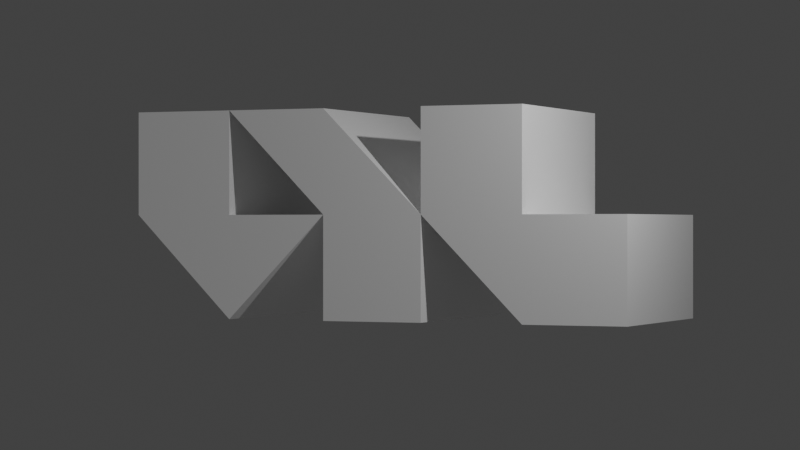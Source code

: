 # Source: logo.blend  (saved by Blender 4.0.36; exported with 4.5.12 LTS)
import bpy
from mathutils import Matrix  # noqa: F401  (used for matrix-valued properties, if any)

bpy.ops.wm.read_factory_settings(use_empty=True)
scene = bpy.context.scene
scene.name = 'Scene'

# ---- collections
col_collection = bpy.data.collections.new('Collection'); scene.collection.children.link(col_collection)

# ---- materials (node trees are filled in below, after node groups)
mat_material_001 = bpy.data.materials.new('Material.001')
mat_material_001.use_transparent_shadow = False

# ---- material node trees
mat_material_001.use_nodes = True; mat_material_001.node_tree.nodes.clear()
_N = mat_material_001.node_tree.nodes; _L = mat_material_001.node_tree.links
n0 = _N.new('ShaderNodeBsdfPrincipled'); n0.name = 'Principled BSDF'; n0.location = (10, 300)
n0.inputs[0].default_value = (1.0, 1.0, 1.0, 1.0)
n0.inputs[3].default_value = 1.45
n1 = _N.new('ShaderNodeOutputMaterial'); n1.name = 'Material Output'; n1.location = (300, 300)
_L.new(n0.outputs[0], n1.inputs[0])
n1.is_active_output = True

# ---- world
world_world = bpy.data.worlds.new('World'); scene.world = world_world
world_world.use_nodes = True; world_world.node_tree.nodes.clear()
_N = world_world.node_tree.nodes; _L = world_world.node_tree.links
n0 = _N.new('ShaderNodeOutputWorld'); n0.name = 'World Output'; n0.location = (300, 300)
n1 = _N.new('ShaderNodeBackground'); n1.name = 'Background'; n1.location = (10, 300)
n1.inputs[0].default_value = (0.06172, 0.06172, 0.06172, 0.0)
_L.new(n1.outputs[0], n0.inputs[0])
n0.is_active_output = True
world_world.color = (0.05088, 0.05088, 0.05088)
world_world.use_sun_shadow = False
world_world.sun_shadow_jitter_overblur = 0.0

# ---- cameras
cam_camera = bpy.data.cameras.new('Camera')
cam_camera.lens = 104.0

# ---- lights
light_sun = bpy.data.lights.new('Sun', 'AREA')
light_sun.transmission_factor = 0.0
light_sun.energy = 83.2
light_sun.shadow_maximum_resolution = 0.006
light_sun.use_absolute_resolution = True
light_sun.size = 0.125
light_sun.size_y = 0.125
light_sun_001 = bpy.data.lights.new('Sun.001', 'SUN')
light_sun_001.transmission_factor = 0.0
light_sun_001.energy = 0.34

# ---- meshes
me_plane_001 = bpy.data.meshes.new('Plane.001')
me_plane_001.from_pydata([(-1.0, 1.5, 1.0), (1.0, 1.5, 1.0), (7.55e-08, 1.5, 1.0), (-1.0, 0.5, 1.0), (7.55e-08, 0.5, 1.0), (1.0, 2.5, 1.0), (7.55e-08, 2.5, 1.0), (1.0, 1.5, -1.0), (7.105e-15, 0.5, -1.0), (7.105e-15, 1.5, -1.0), (-1.0, 1.5, -1.0), (-1.0, 0.5, -1.0), (1.0, 2.5, -1.0), (7.105e-15, 2.5, -1.0), (-1.0, -0.5, 1.0), (1.0, -0.5, 1.0), (7.55e-08, -0.5, 1.0), (-1.0, -1.5, 1.0), (1.0, 0.5, 1.0), (7.55e-08, 0.5, 1.0), (-1.0, -1.5, 1.0), (-1.0, -0.5, -1.0), (7.105e-15, 0.5, -1.0), (7.105e-15, -0.5, -1.0), (1.0, -0.5, -1.0), (-1.0, -1.5, -1.0), (1.0, 0.5, -1.0), (-1.0, -1.5, 1.0), (7.55e-08, -1.5, 1.0), (7.55e-08, -0.5, 1.0), (7.55e-08, -1.5, 1.0), (-1.0, -2.5, 1.0), (7.55e-08, -2.5, 1.0), (1.0, -1.5, 1.0), (7.105e-15, -2.5, -1.0), (7.105e-15, -1.5, -1.0), (-1.0, -2.5, -1.0), (-1.0, -1.5, -1.0), (7.105e-15, -0.5, -1.0), (7.105e-15, -1.5, -1.0), (1.0, -1.5, -1.0)], [(20, 17)], [(4, 1, 2), (3, 4, 2, 0), (2, 1, 5, 6), (8, 9, 7), (11, 10, 9, 8), (9, 13, 12, 7), (1, 7, 12, 5), (5, 12, 13, 6), (0, 10, 11, 3), (4, 8, 7, 1), (6, 13, 9, 2), (3, 11, 8, 4), (2, 9, 10, 0), (19, 14, 16), (16, 15, 18, 19), (16, 14, 20), (22, 23, 21), (23, 22, 26, 24), (23, 25, 21), (14, 21, 25, 20), (16, 23, 24, 15), (18, 26, 22, 19), (15, 24, 26, 18), (20, 25, 23, 16), (19, 22, 21, 14), (28, 27, 31, 32), (30, 33, 29), (32, 33, 30, 28), (35, 34, 36, 37), (39, 38, 40), (34, 35, 39, 40), (32, 34, 40, 33), (27, 37, 36, 31), (31, 36, 34, 32), (30, 39, 35, 28), (33, 40, 38, 29), (29, 38, 39, 30), (28, 35, 37, 27)])
_uv = me_plane_001.uv_layers.new(name='UVMap')
_uv.uv.foreach_set('vector', [0.06143, 0.05541, 0.006036, 1.828e-05, 0.06143, 0.1108, 0.006036, 0.05541, 0.06143, 0.05541, 0.06143, 0.1108, 0.006036, 0.1108, 0.06143, 0.1108, 0.006036, 1.828e-05, 0.006036, 1.828e-05, 0.06143, 0.1108, 0.06143, 0.05541, 0.06143, 0.1108, 0.006036, 1.828e-05, 0.006036, 0.05541, 0.006036, 0.1108, 0.06143, 0.1108, 0.06143, 0.05541, 0.06143, 0.1108, 0.06143, 0.1108, 0.006036, 1.828e-05, 0.006036, 1.828e-05, 0.006036, 1.828e-05, 0.006036, 1.828e-05, 0.006036, 1.828e-05, 0.006036, 1.828e-05, 0.006036, 1.828e-05, 0.006036, 1.828e-05, 0.06143, 0.1108, 0.06143, 0.1108, 0.006036, 0.1108, 0.006036, 0.1108, 0.006036, 0.05541, 0.006036, 0.05541, 0.06143, 0.05541, 0.06143, 0.05541, 0.006036, 1.828e-05, 0.006036, 1.828e-05, 0.06143, 0.1108, 0.06143, 0.1108, 0.06143, 0.1108, 0.06143, 0.1108, 0.006036, 0.05541, 0.006036, 0.05541, 0.06143, 0.05541, 0.06143, 0.05541, 0.06143, 0.1108, 0.06143, 0.1108, 0.006036, 0.1108, 0.006036, 0.1108, 1.829e-05, 0.3751, 0.005629, 0.6799, 0.005292, 0.5135, 0.005292, 0.5135, 0.005999, 0.3066, 0.0004442, 1.826e-05, 1.829e-05, 0.3751, 0.005292, 0.5135, 0.005629, 0.6799, 0.003284, 0.7011, 0.002664, 0.5386, 0.003388, 0.6474, 0.005999, 1.0, 0.003388, 0.6474, 0.002664, 0.5386, 0.002311, 0.3807, 0.001854, 0.4642, 0.003388, 0.6474, 0.002164, 0.8272, 0.005999, 1.0, 0.005629, 0.6799, 0.005999, 1.0, 0.002164, 0.8272, 0.003284, 0.7011, 0.005292, 0.5135, 0.003388, 0.6474, 0.001854, 0.4642, 0.005999, 0.3066, 0.0004442, 1.826e-05, 0.002311, 0.3807, 0.002664, 0.5386, 1.829e-05, 0.3751, 0.005999, 0.3066, 0.001854, 0.4642, 0.002311, 0.3807, 0.0004442, 1.826e-05, 0.003284, 0.7011, 0.002164, 0.8272, 0.003388, 0.6474, 0.005292, 0.5135, 1.829e-05, 0.3751, 0.002664, 0.5386, 0.005999, 1.0, 0.005629, 0.6799, 0.06146, 0.06251, 0.06146, 0.06251, 0.06146, 0.06251, 0.06146, 0.06251, 0.06146, 0.06251, 0.06146, 0.06251, 0.06146, 0.06251, 0.06146, 0.06251, 0.06146, 0.06251, 0.06146, 0.06251, 0.06146, 0.06251, 0.06146, 0.06251, 0.06146, 0.06251, 0.06146, 0.06251, 0.06146, 0.06251, 0.06146, 0.06251, 0.06146, 0.06251, 0.06146, 0.06251, 0.06146, 0.06251, 0.06146, 0.06251, 0.06146, 0.06251, 0.06146, 0.06251, 0.06146, 0.06251, 0.06146, 0.06251, 0.06146, 0.06251, 0.06146, 0.06251, 0.06146, 0.06251, 0.06146, 0.06251, 0.06146, 0.06251, 0.06146, 0.06251, 0.06146, 0.06251, 0.06146, 0.06251, 0.06146, 0.06251, 0.06146, 0.06251, 0.06146, 0.06251, 0.06146, 0.06251, 0.06146, 0.06251, 0.06146, 0.06251, 0.06146, 0.06251, 0.06146, 0.06251, 0.06146, 0.06251, 0.06146, 0.06251, 0.06146, 0.06251, 0.06146, 0.06251, 0.06146, 0.06251, 0.06146, 0.06251, 0.06146, 0.06251, 0.06146, 0.06251, 0.06146, 0.06251, 0.06146, 0.06251])
me_plane_001.materials.append(mat_material_001)
me_plane_001.update()

# ---- objects
ob_logo = bpy.data.objects.new('logo', me_plane_001)
ob_camera = bpy.data.objects.new('Camera', cam_camera)
ob_sun = bpy.data.objects.new('Sun', light_sun)
ob_sun_001 = bpy.data.objects.new('Sun.001', light_sun_001)

# ---- transforms, parenting, visibility, modifiers, constraints
ob_logo.location = (0.0, 0.0, -0.1488)
ob_logo.rotation_euler = (-5.864, 1.571, 0.0)
ob_camera.location = (22.44, -0.1369, -0.251)
ob_camera.rotation_euler = (1.571, -0.0, 1.571)
ob_sun.location = (3.535, 3.16, 2.178)
ob_sun.rotation_euler = (-1.093, -1.52e-08, -0.6129)
ob_sun_001.location = (3.535, -3.551, 2.178)
ob_sun_001.rotation_euler = (-1.093, -1.52e-08, -2.342)

# ---- collection membership
col_collection.objects.link(ob_logo)
col_collection.objects.link(ob_camera)
col_collection.objects.link(ob_sun)
col_collection.objects.link(ob_sun_001)

# ---- scene / render settings (as saved in the file)
scene.camera = ob_camera
scene.frame_start = 1; scene.frame_end = 29; scene.frame_set(28)
scene.render.engine = 'BLENDER_EEVEE_NEXT'
scene.render.fps = 6
scene.render.film_transparent = True
scene.cycles.samples = 256
scene.cycles.sampling_pattern = 'TABULATED_SOBOL'
scene.eevee.use_gtao = True
bpy.context.view_layer.update()
